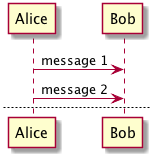

The diagram above was rendered by PlantUML. Its source (embedded in the PNG):
@startuml
participant Alice as A
participant Bob as B

A -> B : message 1
A -> B : message 2

newpage
A -> B : message 3
A -> B : message 4

newpage  A title for the\nlast page
A -> B : message 5
A -> B : message 6

@enduml